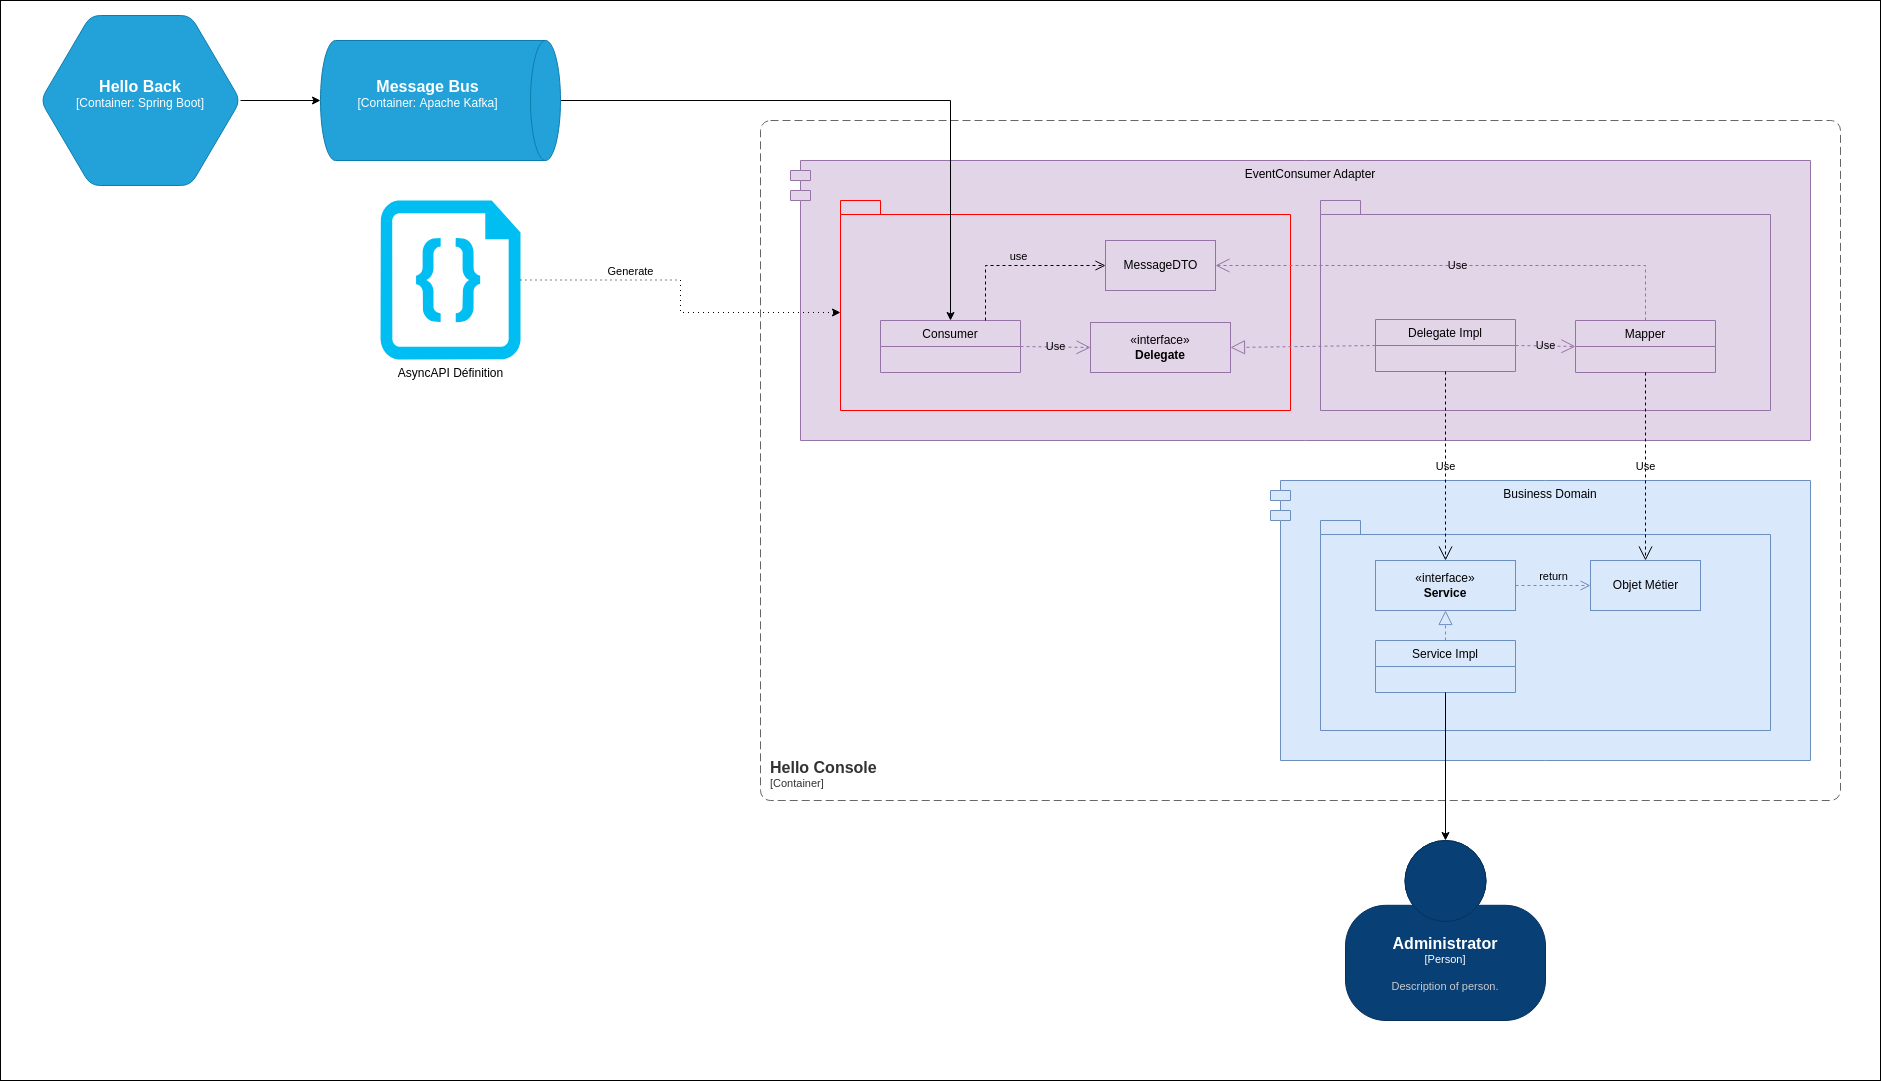

The diagram above was exported from draw.io. Its source (the exported page's mxGraphModel, read from the mxfile embedded in the PNG):
<mxGraphModel dx="1434" dy="1943" grid="1" gridSize="10" guides="1" tooltips="1" connect="1" arrows="1" fold="1" page="1" pageScale="1" pageWidth="850" pageHeight="1100" math="0" shadow="0">
  <root>
    <mxCell id="0" />
    <mxCell id="1" parent="0" />
    <mxCell id="8FSMxwj8SqYgym4MMpaQ-26" value="" style="rounded=0;whiteSpace=wrap;html=1;fillColor=none;" parent="1" vertex="1">
      <mxGeometry x="800" y="-320" width="1880" height="1080" as="geometry" />
    </mxCell>
    <mxCell id="8FSMxwj8SqYgym4MMpaQ-1" value="EventConsumer Adapter" style="shape=module;align=left;spacingLeft=20;align=center;verticalAlign=top;fillColor=#e1d5e7;strokeColor=#9673a6;" parent="1" vertex="1">
      <mxGeometry x="1590" y="-160" width="1020" height="280" as="geometry" />
    </mxCell>
    <mxCell id="8FSMxwj8SqYgym4MMpaQ-2" value="" style="shape=folder;fontStyle=1;spacingTop=10;tabWidth=40;tabHeight=14;tabPosition=left;html=1;whiteSpace=wrap;fillColor=#e1d5e7;strokeColor=#FF0000;" parent="1" vertex="1">
      <mxGeometry x="1640" y="-120" width="450" height="210" as="geometry" />
    </mxCell>
    <UserObject label="Business Domain" id="8FSMxwj8SqYgym4MMpaQ-3">
      <mxCell style="shape=module;align=left;spacingLeft=20;align=center;verticalAlign=top;fillColor=#dae8fc;strokeColor=#6c8ebf;" parent="1" vertex="1">
        <mxGeometry x="2070" y="160" width="540" height="280" as="geometry" />
      </mxCell>
    </UserObject>
    <mxCell id="8FSMxwj8SqYgym4MMpaQ-4" value="«interface»&lt;br&gt;&lt;b&gt;Delegate&lt;/b&gt;" style="html=1;whiteSpace=wrap;fillColor=#e1d5e7;strokeColor=#9673a6;" parent="1" vertex="1">
      <mxGeometry x="1890" y="2" width="140" height="50" as="geometry" />
    </mxCell>
    <mxCell id="8FSMxwj8SqYgym4MMpaQ-5" value="Consumer" style="swimlane;fontStyle=0;childLayout=stackLayout;horizontal=1;startSize=26;horizontalStack=0;resizeParent=1;resizeParentMax=0;resizeLast=0;collapsible=1;marginBottom=0;fillColor=#e1d5e7;strokeColor=#9673a6;" parent="1" vertex="1">
      <mxGeometry x="1680" width="140" height="52" as="geometry" />
    </mxCell>
    <mxCell id="8FSMxwj8SqYgym4MMpaQ-6" value="MessageDTO" style="html=1;fillColor=#e1d5e7;strokeColor=#9673a6;" parent="1" vertex="1">
      <mxGeometry x="1905" y="-80" width="110" height="50" as="geometry" />
    </mxCell>
    <mxCell id="8FSMxwj8SqYgym4MMpaQ-7" value="Use" style="endArrow=open;endSize=12;dashed=1;html=1;rounded=0;exitX=1;exitY=0.5;exitDx=0;exitDy=0;entryX=0;entryY=0.5;entryDx=0;entryDy=0;fillColor=#e1d5e7;strokeColor=#9673a6;labelBackgroundColor=none;" parent="1" source="8FSMxwj8SqYgym4MMpaQ-5" target="8FSMxwj8SqYgym4MMpaQ-4" edge="1">
      <mxGeometry width="160" relative="1" as="geometry">
        <mxPoint x="2130" y="30" as="sourcePoint" />
        <mxPoint x="2290" y="30" as="targetPoint" />
      </mxGeometry>
    </mxCell>
    <mxCell id="8FSMxwj8SqYgym4MMpaQ-8" value="use" style="html=1;verticalAlign=bottom;endArrow=open;dashed=1;endSize=8;rounded=0;exitX=0.75;exitY=0;exitDx=0;exitDy=0;entryX=0;entryY=0.5;entryDx=0;entryDy=0;labelBackgroundColor=none;edgeStyle=orthogonalEdgeStyle;" parent="1" source="8FSMxwj8SqYgym4MMpaQ-5" target="8FSMxwj8SqYgym4MMpaQ-6" edge="1">
      <mxGeometry relative="1" as="geometry">
        <mxPoint x="1820" y="-54" as="sourcePoint" />
        <mxPoint x="2170" y="30" as="targetPoint" />
      </mxGeometry>
    </mxCell>
    <mxCell id="8FSMxwj8SqYgym4MMpaQ-9" value="" style="shape=folder;fontStyle=1;spacingTop=10;tabWidth=40;tabHeight=14;tabPosition=left;html=1;whiteSpace=wrap;fillColor=#e1d5e7;strokeColor=#9673a6;" parent="1" vertex="1">
      <mxGeometry x="2120" y="-120" width="450" height="210" as="geometry" />
    </mxCell>
    <mxCell id="8FSMxwj8SqYgym4MMpaQ-10" value="Mapper" style="swimlane;fontStyle=0;childLayout=stackLayout;horizontal=1;startSize=26;fillColor=#e1d5e7;horizontalStack=0;resizeParent=1;resizeParentMax=0;resizeLast=0;collapsible=1;marginBottom=0;strokeColor=#9673a6;" parent="1" vertex="1">
      <mxGeometry x="2375" width="140" height="52" as="geometry" />
    </mxCell>
    <mxCell id="8FSMxwj8SqYgym4MMpaQ-11" value="Delegate Impl" style="swimlane;fontStyle=0;childLayout=stackLayout;horizontal=1;startSize=26;horizontalStack=0;resizeParent=1;resizeParentMax=0;resizeLast=0;collapsible=1;marginBottom=0;fillColor=#e1d5e7;strokeColor=#9673a6;" parent="1" vertex="1">
      <mxGeometry x="2175" y="-1" width="140" height="52" as="geometry" />
    </mxCell>
    <mxCell id="8FSMxwj8SqYgym4MMpaQ-12" value="" style="endArrow=block;dashed=1;endFill=0;endSize=12;html=1;rounded=0;entryX=1;entryY=0.5;entryDx=0;entryDy=0;exitX=0;exitY=0.5;exitDx=0;exitDy=0;fillColor=#e1d5e7;strokeColor=#9673a6;" parent="1" source="8FSMxwj8SqYgym4MMpaQ-11" target="8FSMxwj8SqYgym4MMpaQ-4" edge="1">
      <mxGeometry width="160" relative="1" as="geometry">
        <mxPoint x="2130" y="30" as="sourcePoint" />
        <mxPoint x="2290" y="30" as="targetPoint" />
      </mxGeometry>
    </mxCell>
    <mxCell id="8FSMxwj8SqYgym4MMpaQ-13" value="Use" style="endArrow=open;endSize=12;dashed=1;html=1;rounded=0;exitX=1;exitY=0.5;exitDx=0;exitDy=0;entryX=0;entryY=0.5;entryDx=0;entryDy=0;fillColor=#e1d5e7;strokeColor=#9673a6;labelBackgroundColor=none;" parent="1" source="8FSMxwj8SqYgym4MMpaQ-11" target="8FSMxwj8SqYgym4MMpaQ-10" edge="1">
      <mxGeometry width="160" relative="1" as="geometry">
        <mxPoint x="1830" y="36" as="sourcePoint" />
        <mxPoint x="1900" y="37" as="targetPoint" />
      </mxGeometry>
    </mxCell>
    <mxCell id="8FSMxwj8SqYgym4MMpaQ-14" value="Use" style="endArrow=open;endSize=12;dashed=1;html=1;rounded=0;exitX=0.5;exitY=0;exitDx=0;exitDy=0;entryX=1;entryY=0.5;entryDx=0;entryDy=0;edgeStyle=orthogonalEdgeStyle;labelBackgroundColor=none;fillColor=#e1d5e7;strokeColor=#9673a6;" parent="1" source="8FSMxwj8SqYgym4MMpaQ-10" target="8FSMxwj8SqYgym4MMpaQ-6" edge="1">
      <mxGeometry width="160" relative="1" as="geometry">
        <mxPoint x="2130" y="30" as="sourcePoint" />
        <mxPoint x="2290" y="30" as="targetPoint" />
      </mxGeometry>
    </mxCell>
    <mxCell id="8FSMxwj8SqYgym4MMpaQ-15" value="" style="shape=folder;fontStyle=1;spacingTop=10;tabWidth=40;tabHeight=14;tabPosition=left;html=1;whiteSpace=wrap;fillColor=#dae8fc;strokeColor=#6c8ebf;" parent="1" vertex="1">
      <mxGeometry x="2120" y="200" width="450" height="210" as="geometry" />
    </mxCell>
    <mxCell id="8FSMxwj8SqYgym4MMpaQ-16" value="«interface»&lt;br&gt;&lt;b&gt;Service&lt;/b&gt;" style="html=1;whiteSpace=wrap;fillColor=#dae8fc;strokeColor=#6c8ebf;" parent="1" vertex="1">
      <mxGeometry x="2175" y="240" width="140" height="50" as="geometry" />
    </mxCell>
    <mxCell id="8FSMxwj8SqYgym4MMpaQ-17" value="Objet Métier" style="html=1;fillColor=#dae8fc;strokeColor=#6c8ebf;" parent="1" vertex="1">
      <mxGeometry x="2390" y="240" width="110" height="50" as="geometry" />
    </mxCell>
    <mxCell id="8FSMxwj8SqYgym4MMpaQ-18" value="Use" style="endArrow=open;endSize=12;dashed=1;html=1;rounded=0;exitX=0.5;exitY=1;exitDx=0;exitDy=0;entryX=0.5;entryY=0;entryDx=0;entryDy=0;labelBackgroundColor=none;" parent="1" source="8FSMxwj8SqYgym4MMpaQ-10" target="8FSMxwj8SqYgym4MMpaQ-17" edge="1">
      <mxGeometry width="160" relative="1" as="geometry">
        <mxPoint x="2130" y="180" as="sourcePoint" />
        <mxPoint x="2290" y="180" as="targetPoint" />
      </mxGeometry>
    </mxCell>
    <mxCell id="8FSMxwj8SqYgym4MMpaQ-19" value="Use" style="endArrow=open;endSize=12;dashed=1;html=1;rounded=0;exitX=0.5;exitY=1;exitDx=0;exitDy=0;entryX=0.5;entryY=0;entryDx=0;entryDy=0;labelBackgroundColor=none;" parent="1" source="8FSMxwj8SqYgym4MMpaQ-11" target="8FSMxwj8SqYgym4MMpaQ-16" edge="1">
      <mxGeometry width="160" relative="1" as="geometry">
        <mxPoint x="2455" y="62" as="sourcePoint" />
        <mxPoint x="2455" y="331" as="targetPoint" />
      </mxGeometry>
    </mxCell>
    <object placeholders="1" c4Name="Hello Console" c4Type="ContainerScopeBoundary" c4Application="Container" label="&lt;font style=&quot;font-size: 16px&quot;&gt;&lt;b&gt;&lt;div style=&quot;text-align: left&quot;&gt;%c4Name%&lt;/div&gt;&lt;/b&gt;&lt;/font&gt;&lt;div style=&quot;text-align: left&quot;&gt;[%c4Application%]&lt;/div&gt;" id="8FSMxwj8SqYgym4MMpaQ-20">
      <mxCell style="rounded=1;fontSize=11;whiteSpace=wrap;html=1;dashed=1;arcSize=20;fillColor=none;strokeColor=#666666;fontColor=#333333;labelBackgroundColor=none;align=left;verticalAlign=bottom;labelBorderColor=none;spacingTop=0;spacing=10;dashPattern=8 4;metaEdit=1;rotatable=0;perimeter=rectanglePerimeter;noLabel=0;labelPadding=0;allowArrows=0;connectable=0;expand=0;recursiveResize=0;editable=1;pointerEvents=0;absoluteArcSize=1;points=[[0.25,0,0],[0.5,0,0],[0.75,0,0],[1,0.25,0],[1,0.5,0],[1,0.75,0],[0.75,1,0],[0.5,1,0],[0.25,1,0],[0,0.75,0],[0,0.5,0],[0,0.25,0]];" parent="1" vertex="1">
        <mxGeometry x="1560" y="-200" width="1080" height="680" as="geometry" />
      </mxCell>
    </object>
    <mxCell id="8FSMxwj8SqYgym4MMpaQ-21" style="edgeStyle=orthogonalEdgeStyle;rounded=0;orthogonalLoop=1;jettySize=auto;html=1;exitX=0.5;exitY=0;exitDx=0;exitDy=0;exitPerimeter=0;entryX=0.5;entryY=0;entryDx=0;entryDy=0;" parent="1" source="rb_O_UueVJv_7jyuXHTC-1" target="8FSMxwj8SqYgym4MMpaQ-5" edge="1">
      <mxGeometry relative="1" as="geometry">
        <Array as="points">
          <mxPoint x="1750" y="-220" />
        </Array>
        <mxPoint x="1750" y="-79" as="targetPoint" />
        <mxPoint x="1360" y="-210" as="sourcePoint" />
      </mxGeometry>
    </mxCell>
    <mxCell id="8FSMxwj8SqYgym4MMpaQ-23" value="AsyncAPI Définition" style="verticalLabelPosition=bottom;html=1;verticalAlign=top;align=center;strokeColor=none;fillColor=#00BEF2;shape=mxgraph.azure.code_file;pointerEvents=1;" parent="1" vertex="1">
      <mxGeometry x="1180" y="-120" width="140" height="159" as="geometry" />
    </mxCell>
    <mxCell id="8FSMxwj8SqYgym4MMpaQ-24" value="Generate" style="edgeStyle=orthogonalEdgeStyle;rounded=0;orthogonalLoop=1;jettySize=auto;html=1;exitX=1;exitY=0.5;exitDx=0;exitDy=0;exitPerimeter=0;entryX=0;entryY=0;entryDx=0;entryDy=112;entryPerimeter=0;dashed=1;dashPattern=1 4;labelBackgroundColor=none;" parent="1" source="8FSMxwj8SqYgym4MMpaQ-23" target="8FSMxwj8SqYgym4MMpaQ-2" edge="1">
      <mxGeometry x="-0.3759" y="10" relative="1" as="geometry">
        <mxPoint y="1" as="offset" />
      </mxGeometry>
    </mxCell>
    <mxCell id="8FSMxwj8SqYgym4MMpaQ-25" value="return" style="html=1;verticalAlign=bottom;endArrow=open;dashed=1;endSize=8;curved=0;rounded=0;exitX=1;exitY=0.5;exitDx=0;exitDy=0;entryX=0;entryY=0.5;entryDx=0;entryDy=0;fillColor=#dae8fc;strokeColor=#6c8ebf;labelBackgroundColor=none;" parent="1" source="8FSMxwj8SqYgym4MMpaQ-16" target="8FSMxwj8SqYgym4MMpaQ-17" edge="1">
      <mxGeometry relative="1" as="geometry">
        <mxPoint x="2330" y="160" as="sourcePoint" />
        <mxPoint x="2250" y="160" as="targetPoint" />
      </mxGeometry>
    </mxCell>
    <object placeholders="1" c4Name="Message Bus" c4Type="Container" c4Technology="Apache Kafka" c4Description="" label="&lt;font style=&quot;font-size: 16px&quot;&gt;&lt;b&gt;%c4Name%&lt;/b&gt;&lt;/font&gt;&lt;div&gt;[%c4Type%:&amp;nbsp;%c4Technology%]&lt;/div&gt;&lt;br&gt;&lt;div&gt;&lt;font style=&quot;font-size: 11px&quot;&gt;&lt;font color=&quot;#E6E6E6&quot;&gt;%c4Description%&lt;/font&gt;&lt;/div&gt;" id="rb_O_UueVJv_7jyuXHTC-1">
      <mxCell style="shape=cylinder3;size=15;direction=south;whiteSpace=wrap;html=1;boundedLbl=1;rounded=0;labelBackgroundColor=none;fillColor=#23A2D9;fontSize=12;fontColor=#ffffff;align=center;strokeColor=#0E7DAD;metaEdit=1;points=[[0.5,0,0],[1,0.25,0],[1,0.5,0],[1,0.75,0],[0.5,1,0],[0,0.75,0],[0,0.5,0],[0,0.25,0]];resizable=0;" parent="1" vertex="1">
        <mxGeometry x="1120" y="-280" width="240" height="120" as="geometry" />
      </mxCell>
    </object>
    <mxCell id="2N75uJQu9LZGVLGX9pmh-1" value="Service Impl" style="swimlane;fontStyle=0;childLayout=stackLayout;horizontal=1;startSize=26;fillColor=#dae8fc;horizontalStack=0;resizeParent=1;resizeParentMax=0;resizeLast=0;collapsible=1;marginBottom=0;strokeColor=#6c8ebf;" parent="1" vertex="1">
      <mxGeometry x="2175" y="320" width="140" height="52" as="geometry" />
    </mxCell>
    <mxCell id="2N75uJQu9LZGVLGX9pmh-2" value="" style="endArrow=block;dashed=1;endFill=0;endSize=12;html=1;rounded=0;entryX=0.5;entryY=1;entryDx=0;entryDy=0;exitX=0.5;exitY=0;exitDx=0;exitDy=0;fillColor=#dae8fc;strokeColor=#6c8ebf;" parent="1" source="2N75uJQu9LZGVLGX9pmh-1" target="8FSMxwj8SqYgym4MMpaQ-16" edge="1">
      <mxGeometry width="160" relative="1" as="geometry">
        <mxPoint x="2185" y="35" as="sourcePoint" />
        <mxPoint x="2040" y="37" as="targetPoint" />
      </mxGeometry>
    </mxCell>
    <object placeholders="1" c4Name="Administrator" c4Type="Person" c4Description="Description of person." label="&lt;font style=&quot;font-size: 16px&quot;&gt;&lt;b&gt;%c4Name%&lt;/b&gt;&lt;/font&gt;&lt;div&gt;[%c4Type%]&lt;/div&gt;&lt;br&gt;&lt;div&gt;&lt;font style=&quot;font-size: 11px&quot;&gt;&lt;font color=&quot;#cccccc&quot;&gt;%c4Description%&lt;/font&gt;&lt;/div&gt;" id="ux9TqPGR9nDZA_zZ_ohf-1">
      <mxCell style="html=1;fontSize=11;dashed=0;whiteSpace=wrap;fillColor=#083F75;strokeColor=#06315C;fontColor=#ffffff;shape=mxgraph.c4.person2;align=center;metaEdit=1;points=[[0.5,0,0],[1,0.5,0],[1,0.75,0],[0.75,1,0],[0.5,1,0],[0.25,1,0],[0,0.75,0],[0,0.5,0]];resizable=0;" parent="1" vertex="1">
        <mxGeometry x="2145" y="520" width="200" height="180" as="geometry" />
      </mxCell>
    </object>
    <mxCell id="ux9TqPGR9nDZA_zZ_ohf-2" style="edgeStyle=orthogonalEdgeStyle;rounded=0;orthogonalLoop=1;jettySize=auto;html=1;exitX=0.5;exitY=1;exitDx=0;exitDy=0;entryX=0.5;entryY=0;entryDx=0;entryDy=0;entryPerimeter=0;" parent="1" source="2N75uJQu9LZGVLGX9pmh-1" target="ux9TqPGR9nDZA_zZ_ohf-1" edge="1">
      <mxGeometry relative="1" as="geometry" />
    </mxCell>
    <object placeholders="1" c4Name="Hello Back" c4Type="Container" c4Technology="Spring Boot" c4Description="" label="&lt;font style=&quot;font-size: 16px&quot;&gt;&lt;b&gt;%c4Name%&lt;/b&gt;&lt;/font&gt;&lt;div&gt;[%c4Type%:&amp;nbsp;%c4Technology%]&lt;/div&gt;&lt;br&gt;&lt;div&gt;&lt;font style=&quot;font-size: 11px&quot;&gt;&lt;font color=&quot;#E6E6E6&quot;&gt;%c4Description%&lt;/font&gt;&lt;/div&gt;" link="data:page/id,WsPQM5Uin_cIIsEYov1n" id="fMmXBJ8_dAJWemMXzCGM-1">
      <mxCell style="shape=hexagon;size=50;perimeter=hexagonPerimeter2;whiteSpace=wrap;html=1;fixedSize=1;rounded=1;labelBackgroundColor=none;fillColor=#23A2D9;fontSize=12;fontColor=#ffffff;align=center;strokeColor=#0E7DAD;metaEdit=1;points=[[0.5,0,0],[1,0.25,0],[1,0.5,0],[1,0.75,0],[0.5,1,0],[0,0.75,0],[0,0.5,0],[0,0.25,0]];resizable=0;" parent="1" vertex="1">
        <mxGeometry x="840" y="-305" width="200" height="170" as="geometry" />
      </mxCell>
    </object>
    <mxCell id="fMmXBJ8_dAJWemMXzCGM-2" style="edgeStyle=orthogonalEdgeStyle;rounded=0;orthogonalLoop=1;jettySize=auto;html=1;exitX=1;exitY=0.5;exitDx=0;exitDy=0;exitPerimeter=0;entryX=0.5;entryY=1;entryDx=0;entryDy=0;entryPerimeter=0;" parent="1" source="fMmXBJ8_dAJWemMXzCGM-1" target="rb_O_UueVJv_7jyuXHTC-1" edge="1">
      <mxGeometry relative="1" as="geometry" />
    </mxCell>
  </root>
</mxGraphModel>